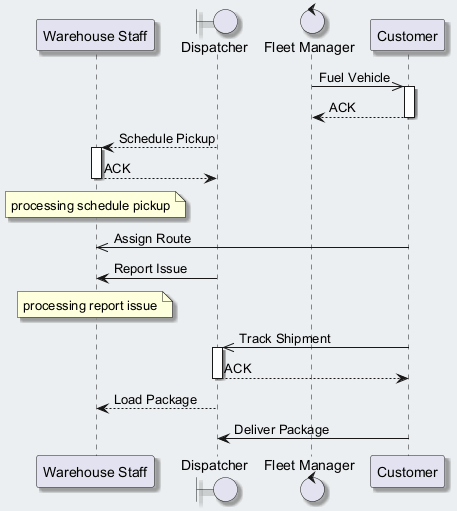

The diagram above was rendered by PlantUML. Its source (embedded in the PNG):
@startuml
skinparam backgroundColor #ECEFF1
skinparam classBackgroundColor #FFFFFF
skinparam classBorderColor #455A64
skinparam shadowing true
participant "Warehouse Staff" as WS
boundary "Dispatcher" as D
control "Fleet Manager" as FM
participant "Customer" as C
FM ->> C : Fuel Vehicle
activate C
C --> FM : ACK
deactivate C
D --> WS : Schedule Pickup
activate WS
WS --> D : ACK
deactivate WS
note over WS : processing schedule pickup
C ->> WS : Assign Route
D -> WS : Report Issue
note over WS : processing report issue
C ->> D : Track Shipment
activate D
D --> C : ACK
deactivate D
D --> WS : Load Package
C -> D : Deliver Package
@enduml